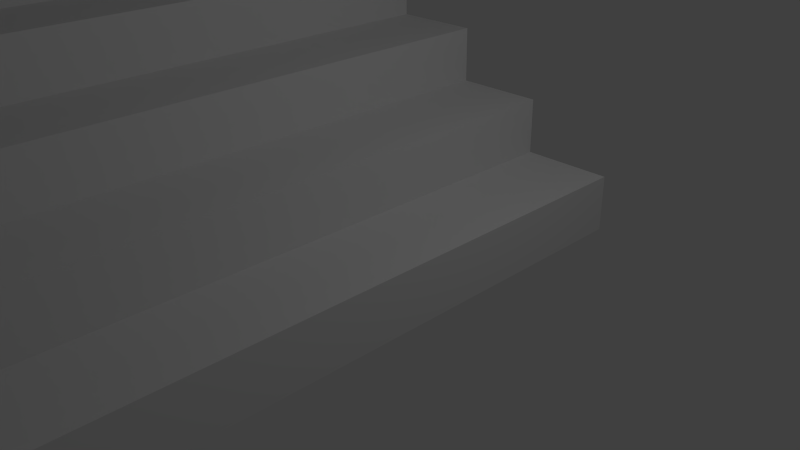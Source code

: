 # Source: subway.blend  (saved by Blender 2.73.0; exported with 4.5.12 LTS)
import bpy
from mathutils import Matrix  # noqa: F401  (used for matrix-valued properties, if any)

bpy.ops.wm.read_factory_settings(use_empty=True)
scene = bpy.context.scene
scene.name = 'Scene'

# ---- collections
col_collection_1 = bpy.data.collections.new('Collection 1'); scene.collection.children.link(col_collection_1)

# ---- materials (node trees are filled in below, after node groups)
mat_material_001 = bpy.data.materials.new('Material.001')
mat_material_001.alpha_threshold = 0.0
mat_material_001.use_transparent_shadow = False
mat_material_001.roughness = 0.5
mat_material_001.line_color = (0.0, 0.0, 0.0, 1.0)
mat_material = bpy.data.materials.new('Material')
mat_material.alpha_threshold = 0.0
mat_material.use_transparent_shadow = False
mat_material.roughness = 0.5
mat_material.line_color = (0.0, 0.0, 0.0, 1.0)
mat_material_002 = bpy.data.materials.new('Material.002')
mat_material_002.alpha_threshold = 0.0
mat_material_002.use_transparent_shadow = False
mat_material_002.roughness = 0.5
mat_material_002.line_color = (0.0, 0.0, 0.0, 1.0)
mat_material_003 = bpy.data.materials.new('Material.003')
mat_material_003.alpha_threshold = 0.0
mat_material_003.use_transparent_shadow = False
mat_material_003.roughness = 0.5
mat_material_003.line_color = (0.0, 0.0, 0.0, 1.0)
mat_material_004 = bpy.data.materials.new('Material.004')
mat_material_004.alpha_threshold = 0.0
mat_material_004.use_transparent_shadow = False
mat_material_004.roughness = 0.5
mat_material_004.line_color = (0.0, 0.0, 0.0, 1.0)
mat_material_005 = bpy.data.materials.new('Material.005')
mat_material_005.alpha_threshold = 0.0
mat_material_005.use_transparent_shadow = False
mat_material_005.roughness = 0.5
mat_material_005.line_color = (0.0, 0.0, 0.0, 1.0)
mat_material_006 = bpy.data.materials.new('Material.006')
mat_material_006.alpha_threshold = 0.0
mat_material_006.use_transparent_shadow = False
mat_material_006.roughness = 0.5
mat_material_006.line_color = (0.0, 0.0, 0.0, 1.0)
mat_material_007 = bpy.data.materials.new('Material.007')
mat_material_007.alpha_threshold = 0.0
mat_material_007.use_transparent_shadow = False
mat_material_007.roughness = 0.5
mat_material_007.line_color = (0.0, 0.0, 0.0, 1.0)
mat_material_008 = bpy.data.materials.new('Material.008')
mat_material_008.alpha_threshold = 0.0
mat_material_008.use_transparent_shadow = False
mat_material_008.roughness = 0.5
mat_material_008.line_color = (0.0, 0.0, 0.0, 1.0)
mat_material_009 = bpy.data.materials.new('Material.009')
mat_material_009.alpha_threshold = 0.0
mat_material_009.use_transparent_shadow = False
mat_material_009.roughness = 0.5
mat_material_009.line_color = (0.0, 0.0, 0.0, 1.0)
mat_material_030 = bpy.data.materials.new('Material.030')
mat_material_030.alpha_threshold = 0.0
mat_material_030.use_transparent_shadow = False
mat_material_030.roughness = 0.5
mat_material_030.line_color = (0.0, 0.0, 0.0, 1.0)
mat_material_031 = bpy.data.materials.new('Material.031')
mat_material_031.alpha_threshold = 0.0
mat_material_031.use_transparent_shadow = False
mat_material_031.roughness = 0.5
mat_material_031.line_color = (0.0, 0.0, 0.0, 1.0)
mat_material_032 = bpy.data.materials.new('Material.032')
mat_material_032.alpha_threshold = 0.0
mat_material_032.use_transparent_shadow = False
mat_material_032.roughness = 0.5
mat_material_032.line_color = (0.0, 0.0, 0.0, 1.0)
mat_material_033 = bpy.data.materials.new('Material.033')
mat_material_033.alpha_threshold = 0.0
mat_material_033.use_transparent_shadow = False
mat_material_033.roughness = 0.5
mat_material_033.line_color = (0.0, 0.0, 0.0, 1.0)
mat_material_034 = bpy.data.materials.new('Material.034')
mat_material_034.alpha_threshold = 0.0
mat_material_034.use_transparent_shadow = False
mat_material_034.roughness = 0.5
mat_material_034.line_color = (0.0, 0.0, 0.0, 1.0)
mat_material_035 = bpy.data.materials.new('Material.035')
mat_material_035.alpha_threshold = 0.0
mat_material_035.use_transparent_shadow = False
mat_material_035.roughness = 0.5
mat_material_035.line_color = (0.0, 0.0, 0.0, 1.0)
mat_material_036 = bpy.data.materials.new('Material.036')
mat_material_036.alpha_threshold = 0.0
mat_material_036.use_transparent_shadow = False
mat_material_036.roughness = 0.5
mat_material_036.line_color = (0.0, 0.0, 0.0, 1.0)
mat_material_037 = bpy.data.materials.new('Material.037')
mat_material_037.alpha_threshold = 0.0
mat_material_037.use_transparent_shadow = False
mat_material_037.roughness = 0.5
mat_material_037.line_color = (0.0, 0.0, 0.0, 1.0)
mat_material_038 = bpy.data.materials.new('Material.038')
mat_material_038.alpha_threshold = 0.0
mat_material_038.use_transparent_shadow = False
mat_material_038.roughness = 0.5
mat_material_038.line_color = (0.0, 0.0, 0.0, 1.0)
mat_material_039 = bpy.data.materials.new('Material.039')
mat_material_039.alpha_threshold = 0.0
mat_material_039.use_transparent_shadow = False
mat_material_039.roughness = 0.5
mat_material_039.line_color = (0.0, 0.0, 0.0, 1.0)
mat_material_060 = bpy.data.materials.new('Material.060')
mat_material_060.alpha_threshold = 0.0
mat_material_060.use_transparent_shadow = False
mat_material_060.roughness = 0.5
mat_material_060.line_color = (0.0, 0.0, 0.0, 1.0)
mat_material_061 = bpy.data.materials.new('Material.061')
mat_material_061.alpha_threshold = 0.0
mat_material_061.use_transparent_shadow = False
mat_material_061.roughness = 0.5
mat_material_061.line_color = (0.0, 0.0, 0.0, 1.0)
mat_material_062 = bpy.data.materials.new('Material.062')
mat_material_062.alpha_threshold = 0.0
mat_material_062.use_transparent_shadow = False
mat_material_062.roughness = 0.5
mat_material_062.line_color = (0.0, 0.0, 0.0, 1.0)
mat_material_063 = bpy.data.materials.new('Material.063')
mat_material_063.alpha_threshold = 0.0
mat_material_063.use_transparent_shadow = False
mat_material_063.roughness = 0.5
mat_material_063.line_color = (0.0, 0.0, 0.0, 1.0)
mat_material_064 = bpy.data.materials.new('Material.064')
mat_material_064.alpha_threshold = 0.0
mat_material_064.use_transparent_shadow = False
mat_material_064.roughness = 0.5
mat_material_064.line_color = (0.0, 0.0, 0.0, 1.0)
mat_material_065 = bpy.data.materials.new('Material.065')
mat_material_065.alpha_threshold = 0.0
mat_material_065.use_transparent_shadow = False
mat_material_065.roughness = 0.5
mat_material_065.line_color = (0.0, 0.0, 0.0, 1.0)
mat_material_066 = bpy.data.materials.new('Material.066')
mat_material_066.alpha_threshold = 0.0
mat_material_066.use_transparent_shadow = False
mat_material_066.roughness = 0.5
mat_material_066.line_color = (0.0, 0.0, 0.0, 1.0)
mat_material_067 = bpy.data.materials.new('Material.067')
mat_material_067.alpha_threshold = 0.0
mat_material_067.use_transparent_shadow = False
mat_material_067.roughness = 0.5
mat_material_067.line_color = (0.0, 0.0, 0.0, 1.0)
mat_material_068 = bpy.data.materials.new('Material.068')
mat_material_068.alpha_threshold = 0.0
mat_material_068.use_transparent_shadow = False
mat_material_068.roughness = 0.5
mat_material_068.line_color = (0.0, 0.0, 0.0, 1.0)
mat_material_069 = bpy.data.materials.new('Material.069')
mat_material_069.alpha_threshold = 0.0
mat_material_069.use_transparent_shadow = False
mat_material_069.roughness = 0.5
mat_material_069.line_color = (0.0, 0.0, 0.0, 1.0)
mat_material_070 = bpy.data.materials.new('Material.070')
mat_material_070.alpha_threshold = 0.0
mat_material_070.use_transparent_shadow = False
mat_material_070.roughness = 0.5
mat_material_070.line_color = (0.0, 0.0, 0.0, 1.0)
mat_material_071 = bpy.data.materials.new('Material.071')
mat_material_071.alpha_threshold = 0.0
mat_material_071.use_transparent_shadow = False
mat_material_071.roughness = 0.5
mat_material_071.line_color = (0.0, 0.0, 0.0, 1.0)
mat_material_072 = bpy.data.materials.new('Material.072')
mat_material_072.alpha_threshold = 0.0
mat_material_072.use_transparent_shadow = False
mat_material_072.roughness = 0.5
mat_material_072.line_color = (0.0, 0.0, 0.0, 1.0)
mat_material_073 = bpy.data.materials.new('Material.073')
mat_material_073.alpha_threshold = 0.0
mat_material_073.use_transparent_shadow = False
mat_material_073.roughness = 0.5
mat_material_073.line_color = (0.0, 0.0, 0.0, 1.0)
mat_material_074 = bpy.data.materials.new('Material.074')
mat_material_074.alpha_threshold = 0.0
mat_material_074.use_transparent_shadow = False
mat_material_074.roughness = 0.5
mat_material_074.line_color = (0.0, 0.0, 0.0, 1.0)
mat_material_075 = bpy.data.materials.new('Material.075')
mat_material_075.alpha_threshold = 0.0
mat_material_075.use_transparent_shadow = False
mat_material_075.roughness = 0.5
mat_material_075.line_color = (0.0, 0.0, 0.0, 1.0)
mat_material_076 = bpy.data.materials.new('Material.076')
mat_material_076.alpha_threshold = 0.0
mat_material_076.use_transparent_shadow = False
mat_material_076.roughness = 0.5
mat_material_076.line_color = (0.0, 0.0, 0.0, 1.0)
mat_material_077 = bpy.data.materials.new('Material.077')
mat_material_077.alpha_threshold = 0.0
mat_material_077.use_transparent_shadow = False
mat_material_077.roughness = 0.5
mat_material_077.line_color = (0.0, 0.0, 0.0, 1.0)
mat_material_078 = bpy.data.materials.new('Material.078')
mat_material_078.alpha_threshold = 0.0
mat_material_078.use_transparent_shadow = False
mat_material_078.roughness = 0.5
mat_material_078.line_color = (0.0, 0.0, 0.0, 1.0)
mat_material_079 = bpy.data.materials.new('Material.079')
mat_material_079.alpha_threshold = 0.0
mat_material_079.use_transparent_shadow = False
mat_material_079.roughness = 0.5
mat_material_079.line_color = (0.0, 0.0, 0.0, 1.0)

# ---- material node trees

# ---- world
world_world = bpy.data.worlds.new('World'); scene.world = world_world
world_world.color = (0.05088, 0.05088, 0.05088)
world_world.use_sun_shadow = False
world_world.sun_shadow_jitter_overblur = 0.0
world_world.cycles.sampling_method = 'MANUAL'
world_world.cycles.sample_map_resolution = 256

# ---- cameras
cam_camera = bpy.data.cameras.new('Camera')
cam_camera.clip_end = 100.0
cam_camera.lens = 35.0
cam_camera.sensor_width = 32.0
cam_camera.sensor_height = 18.0
cam_camera.ortho_scale = 7.314
cam_camera.dof.focus_distance = 0.0
cam_camera.dof.aperture_fstop = 128.0

# ---- lights
light_lamp = bpy.data.lights.new('Lamp', 'POINT')
light_lamp.transmission_factor = 0.0
light_lamp.cutoff_distance = 30.0
light_lamp.energy = 100.0
light_lamp.shadow_buffer_clip_start = 1.001
light_lamp.shadow_soft_size = 0.1
light_lamp.shadow_maximum_resolution = 0.006
light_lamp.use_absolute_resolution = True
light_lamp.cycles.use_multiple_importance_sampling = False

# ---- meshes
me_cube = bpy.data.meshes.new('Cube')
me_cube.from_pydata([(-1.0, -1.0, -0.3991), (-1.0, 1.0, -0.3991), (1.0, 1.0, -0.3991), (1.0, -1.0, -0.3991), (-1.0, -1.0, 0.8941), (-1.0, 1.0, 0.8941), (1.0, 1.0, 0.8941), (1.0, -1.0, 0.8941), (-10.24, -2.045, -1.67), (-10.24, 1.955, -1.67), (-10.24, -2.045, -1.35), (-10.24, 1.955, -1.35), (-15.44, -2.045, -2.31), (-15.44, 1.955, -2.31), (-15.44, -2.045, -1.99), (-15.44, 1.955, -1.99), (-8.839, 1.955, -1.99), (-8.839, -2.045, -1.99), (-12.84, -2.045, -1.99), (-12.84, 1.955, -1.99), (-12.84, -2.045, -1.67), (-12.84, 1.955, -1.67), (-2.439, -2.045, -0.7102), (-2.439, 1.955, -0.7102), (-2.439, -2.045, -0.3902), (-2.439, 1.955, -0.3902), (-5.039, -2.045, -1.03), (-5.039, 1.955, -1.03), (-5.039, -2.045, -0.7102), (-5.039, 1.955, -0.7102), (-8.831, 1.955, -2.31), (-8.831, -2.045, -2.31), (-8.831, 1.955, -1.99), (-8.831, -2.045, -1.99), (-7.639, -2.045, -1.35), (-7.639, 1.955, -1.35), (-7.639, -2.045, -1.03), (-7.639, 1.955, -1.03), (-1.119, 1.955, -1.202), (-1.119, -2.045, -1.202), (-4.547, -2.045, -1.457), (-4.878, 1.955, -1.476), (1.561, -0.04485, -0.3902), (-6.426, -1.6, 1.294), (-6.426, 1.6, 1.294), (-6.426, 1.6, 0.8937), (-6.426, -1.6, 0.8937), (7.975, -1.213, -0.3902), (8.112, 1.139, -0.3902), (8.108, 1.195, -1.202), (8.009, -1.262, -1.202), (1.561, -0.04485, -1.26), (17.16, 0.9294, -0.3991), (17.16, -1.071, -0.3991), (15.16, -1.071, -0.3991), (15.16, 0.9294, -0.3991), (17.16, 0.9294, 0.8941), (17.16, -1.071, 0.8941), (15.16, -1.071, 0.8941), (15.16, 0.9294, 0.8941), (26.39, 1.974, -1.67), (26.39, -2.026, -1.67), (26.39, 1.974, -1.35), (26.39, -2.026, -1.35), (31.59, 1.974, -2.31), (31.59, -2.026, -2.31), (31.59, 1.974, -1.99), (31.59, -2.026, -1.99), (24.99, -2.026, -1.99), (24.99, 1.974, -1.99), (28.99, 1.974, -1.99), (28.99, -2.026, -1.99), (28.99, 1.974, -1.67), (28.99, -2.026, -1.67), (18.59, 1.974, -0.7102), (18.59, -2.026, -0.7102), (18.59, 1.974, -0.3902), (18.59, -2.026, -0.3902), (21.19, 1.974, -1.03), (21.19, -2.026, -1.03), (21.19, 1.974, -0.7102), (21.19, -2.026, -0.7102), (24.99, -2.026, -2.31), (24.99, 1.974, -2.31), (24.99, -2.026, -1.99), (24.99, 1.974, -1.99), (23.79, 1.974, -1.35), (23.79, -2.026, -1.35), (23.79, 1.974, -1.03), (23.79, -2.026, -1.03), (17.27, -2.026, -1.202), (17.27, 1.974, -1.202), (20.7, 1.974, -1.457), (21.03, -2.026, -1.476), (14.59, -0.0257, -0.3902), (22.58, 1.529, 1.294), (22.58, -1.671, 1.294), (22.58, -1.671, 0.8937), (22.58, 1.529, 0.8937), (14.59, -0.0257, -1.26)], [(16, 17), (17, 31), (17, 40), (68, 69)], [(4, 5, 1, 0), (5, 6, 2, 1), (6, 7, 3, 2), (7, 4, 0, 3), (0, 1, 2, 3), (7, 6, 5, 4), (8, 10, 11, 9), (35, 11, 10, 34), (19, 15, 14, 18), (12, 13, 30, 31), (12, 14, 15, 13), (9, 21, 20, 8), (18, 20, 21, 19), (22, 24, 25, 23), (26, 28, 29, 27), (23, 29, 28, 22), (41, 40, 33, 32), (30, 32, 33, 31), (34, 36, 37, 35), (38, 39, 40, 41), (43, 44, 45, 46), (27, 37, 36, 26), (42, 47, 50, 51), (42, 51, 49, 48), (4, 46, 45, 5), (56, 57, 53, 52), (57, 58, 54, 53), (58, 59, 55, 54), (59, 56, 52, 55), (52, 53, 54, 55), (59, 58, 57, 56), (60, 62, 63, 61), (87, 63, 62, 86), (71, 67, 66, 70), (64, 65, 82, 83), (64, 66, 67, 65), (61, 73, 72, 60), (70, 72, 73, 71), (74, 76, 77, 75), (78, 80, 81, 79), (75, 81, 80, 74), (93, 92, 85, 84), (82, 84, 85, 83), (86, 88, 89, 87), (90, 91, 92, 93), (95, 96, 97, 98), (79, 89, 88, 78), (47, 94, 99, 50), (56, 98, 97, 57), (5, 45, 98, 56, 59, 6), (99, 94, 48, 49), (58, 57, 97, 46, 4, 7), (3, 47, 42, 48, 2), (55, 48, 94, 47, 54), (48, 55, 52, 76, 25, 1, 2), (24, 77, 53, 54, 47, 3, 0), (77, 76, 52, 53), (25, 24, 0, 1), (43, 46, 97, 96), (45, 44, 95, 98), (44, 43, 96, 95), (59, 58, 7, 6), (11, 35, 37, 27, 29, 23, 25, 76, 74, 80, 78, 88, 86, 62, 60, 72, 70, 66, 64, 83, 69, 92, 91, 38, 41, 16, 30, 13, 15, 19, 21, 9), (10, 8, 20, 18, 14, 12, 31, 33, 40, 39, 90, 93, 68, 82, 65, 67, 71, 73, 63, 87, 89, 79, 81, 75, 77, 24, 22, 28, 26, 36, 34), (38, 49, 51, 50, 39), (49, 91, 90, 50, 99), (90, 39, 50), (91, 49, 38)])
me_cube.polygons.foreach_set('material_index', [0, 0, 0, 0, 0, 0, 1, 0, 0, 0, 0, 0, 2, 3, 5, 0, 0, 7, 8, 9, 10, 0, 0, 0, 0, 20, 20, 20, 20, 20, 20, 21, 20, 20, 20, 20, 20, 22, 23, 25, 20, 20, 27, 28, 29, 30, 20, 0, 20, 0, 0, 0, 0, 0, 0, 0, 0, 0, 0, 0, 0, 0, 0, 0, 0, 0, 0, 0])
me_cube.materials.append(mat_material_001)
me_cube.materials.append(mat_material)
me_cube.materials.append(mat_material_002)
me_cube.materials.append(mat_material_003)
me_cube.materials.append(mat_material_004)
me_cube.materials.append(mat_material_005)
me_cube.materials.append(mat_material_006)
me_cube.materials.append(mat_material_007)
me_cube.materials.append(mat_material_008)
me_cube.materials.append(mat_material_009)
me_cube.materials.append(mat_material_030)
me_cube.materials.append(mat_material_031)
me_cube.materials.append(mat_material_032)
me_cube.materials.append(mat_material_033)
me_cube.materials.append(mat_material_034)
me_cube.materials.append(mat_material_035)
me_cube.materials.append(mat_material_036)
me_cube.materials.append(mat_material_037)
me_cube.materials.append(mat_material_038)
me_cube.materials.append(mat_material_039)
me_cube.materials.append(mat_material_060)
me_cube.materials.append(mat_material_061)
me_cube.materials.append(mat_material_062)
me_cube.materials.append(mat_material_063)
me_cube.materials.append(mat_material_064)
me_cube.materials.append(mat_material_065)
me_cube.materials.append(mat_material_066)
me_cube.materials.append(mat_material_067)
me_cube.materials.append(mat_material_068)
me_cube.materials.append(mat_material_069)
me_cube.materials.append(mat_material_070)
me_cube.materials.append(mat_material_071)
me_cube.materials.append(mat_material_072)
me_cube.materials.append(mat_material_073)
me_cube.materials.append(mat_material_074)
me_cube.materials.append(mat_material_075)
me_cube.materials.append(mat_material_076)
me_cube.materials.append(mat_material_077)
me_cube.materials.append(mat_material_078)
me_cube.materials.append(mat_material_079)
me_cube.use_remesh_preserve_volume = False
me_cube.use_remesh_preserve_attributes = False
me_cube.use_mirror_vertex_groups = False
me_cube.update()

# ---- objects
ob_cube = bpy.data.objects.new('Cube', me_cube)
ob_lamp = bpy.data.objects.new('Lamp', light_lamp)
ob_camera = bpy.data.objects.new('Camera', cam_camera)

# ---- transforms, parenting, visibility, modifiers, constraints
ob_cube.location = (-6.366, -2.07, 5.544)
ob_cube.rotation_euler = (0.0, 0.0, 3.142)
ob_cube.scale = (0.5, 2.5, 2.5)
ob_cube.lineart.crease_threshold = 0.0
ob_lamp.location = (4.076, 1.005, 5.904)
ob_lamp.rotation_euler = (0.6503, 0.05522, 1.866)
ob_lamp.lock_rotations_4d = False
ob_lamp.empty_display_type = 'ARROWS'
ob_lamp.color = (0.0, 0.0, 0.0, 0.0)
ob_lamp.lineart.crease_threshold = 0.0
ob_camera.location = (7.481, -6.508, 5.344)
ob_camera.rotation_euler = (1.109, 0.01082, 0.8149)
ob_camera.lock_rotations_4d = False
ob_camera.empty_display_type = 'ARROWS'
ob_camera.color = (0.0, 0.0, 0.0, 0.0)
ob_camera.display_type = 'WIRE'
ob_camera.lineart.crease_threshold = 0.0

# ---- collection membership
col_collection_1.objects.link(ob_cube)
col_collection_1.objects.link(ob_lamp)
col_collection_1.objects.link(ob_camera)

# ---- scene / render settings (as saved in the file)
scene.camera = ob_camera
scene.frame_start = 1; scene.frame_end = 250; scene.frame_set(37)
scene.render.engine = 'BLENDER_EEVEE_NEXT'
scene.render.resolution_percentage = 50
scene.render.dither_intensity = 0.0
scene.cycles.use_denoising = False
scene.cycles.samples = 10
scene.cycles.sampling_pattern = 'TABULATED_SOBOL'
scene.cycles.light_sampling_threshold = 0.0
scene.cycles.use_adaptive_sampling = False
scene.cycles.use_light_tree = False
scene.cycles.blur_glossy = 0.0
scene.cycles.pixel_filter_type = 'GAUSSIAN'
scene.cycles.sample_clamp_indirect = 0.0
scene.view_settings.view_transform = 'Standard'
bpy.context.view_layer.update()
